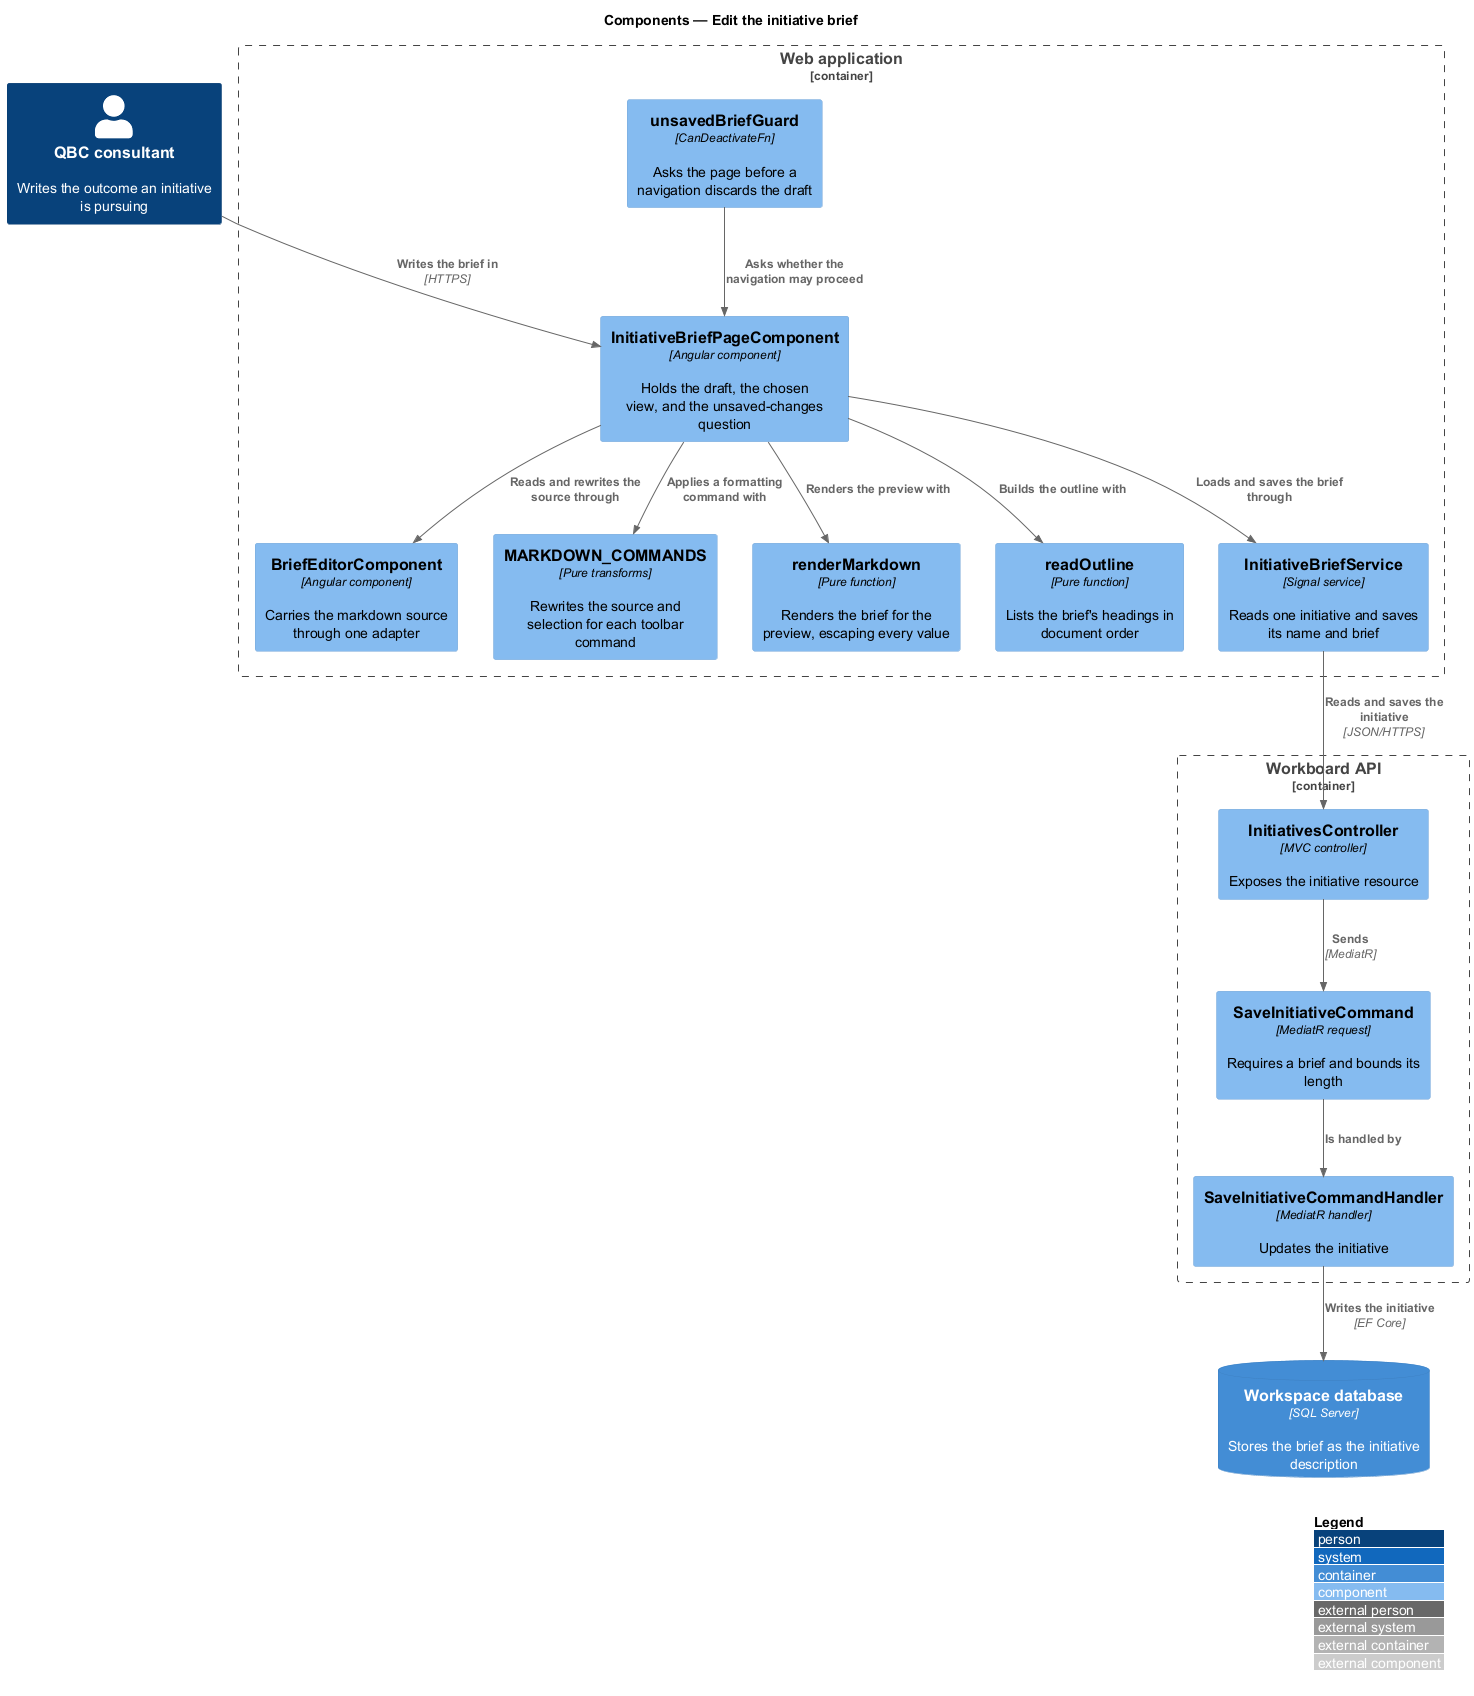

The diagram above was rendered by PlantUML. Its source (embedded in the PNG):
@startuml
!include <C4/C4_Component>
LAYOUT_WITH_LEGEND()
title Components — Edit the initiative brief

Person(consultant, "QBC consultant", "Writes the outcome an initiative is pursuing")
ContainerDb(db, "Workspace database", "SQL Server", "Stores the brief as the initiative description")

Container_Boundary(spa, "Web application") {
  Component(page, "InitiativeBriefPageComponent", "Angular component", "Holds the draft, the chosen view, and the unsaved-changes question")
  Component(guard, "unsavedBriefGuard", "CanDeactivateFn", "Asks the page before a navigation discards the draft")
  Component(editor, "BriefEditorComponent", "Angular component", "Carries the markdown source through one adapter")
  Component(commands, "MARKDOWN_COMMANDS", "Pure transforms", "Rewrites the source and selection for each toolbar command")
  Component(renderer, "renderMarkdown", "Pure function", "Renders the brief for the preview, escaping every value")
  Component(outline, "readOutline", "Pure function", "Lists the brief's headings in document order")
  Component(service, "InitiativeBriefService", "Signal service", "Reads one initiative and saves its name and brief")
}

Container_Boundary(api, "Workboard API") {
  Component(controller, "InitiativesController", "MVC controller", "Exposes the initiative resource")
  Component(command, "SaveInitiativeCommand", "MediatR request", "Requires a brief and bounds its length")
  Component(handler, "SaveInitiativeCommandHandler", "MediatR handler", "Updates the initiative")
}

Rel(consultant, page, "Writes the brief in", "HTTPS")
Rel(page, editor, "Reads and rewrites the source through")
Rel(page, commands, "Applies a formatting command with")
Rel(page, renderer, "Renders the preview with")
Rel(page, outline, "Builds the outline with")
Rel(guard, page, "Asks whether the navigation may proceed")
Rel(page, service, "Loads and saves the brief through")
Rel(service, controller, "Reads and saves the initiative", "JSON/HTTPS")
Rel(controller, command, "Sends", "MediatR")
Rel(command, handler, "Is handled by")
Rel(handler, db, "Writes the initiative", "EF Core")
@enduml